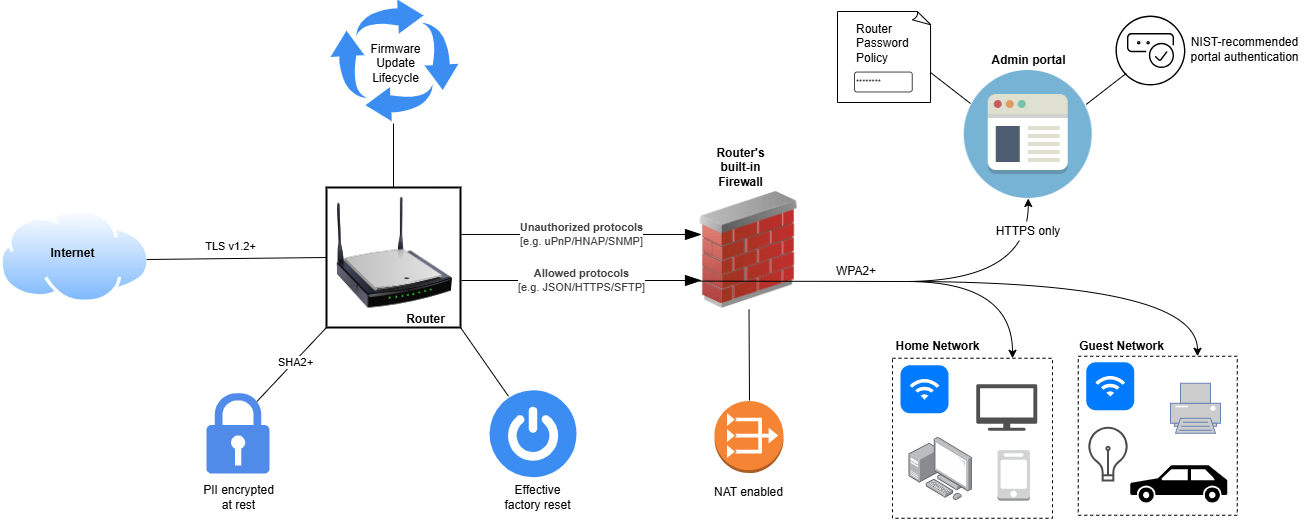

The diagram above was exported from draw.io. Its source (the exported page's mxGraphModel, read from the mxfile embedded in the PNG):
<mxGraphModel dx="3155" dy="868" grid="0" gridSize="10" guides="1" tooltips="1" connect="1" arrows="1" fold="1" page="0" pageScale="1" pageWidth="827" pageHeight="1169" background="none" math="1" shadow="0">
  <root>
    <mxCell id="X5NqExCQtvZxIxQ7pmgY-0" />
    <mxCell id="1" parent="X5NqExCQtvZxIxQ7pmgY-0" />
    <mxCell id="-uR6cY9jI7Pg-GlhvNe3-29" value="" style="whiteSpace=wrap;html=1;aspect=fixed;dashed=1;fillColor=none;" parent="1" vertex="1">
      <mxGeometry x="-674" y="496.77" width="160" height="160" as="geometry" />
    </mxCell>
    <mxCell id="-uR6cY9jI7Pg-GlhvNe3-31" value="" style="whiteSpace=wrap;html=1;aspect=fixed;dashed=1;fillColor=none;" parent="1" vertex="1">
      <mxGeometry x="-488.25" y="494.7699999999999" width="159" height="159" as="geometry" />
    </mxCell>
    <mxCell id="-uR6cY9jI7Pg-GlhvNe3-1" value="" style="image;html=1;image=img/lib/clip_art/networking/Wireless_Router_N_128x128.png;imageBorder=none;strokeWidth=2;perimeterSpacing=0;imageBackground=none;" parent="1" vertex="1">
      <mxGeometry x="-1230" y="333" width="116" height="116" as="geometry" />
    </mxCell>
    <mxCell id="-uR6cY9jI7Pg-GlhvNe3-2" value="" style="image;html=1;image=img/lib/clip_art/networking/Firewall_02_128x128.png" parent="1" vertex="1">
      <mxGeometry x="-876" y="330" width="117" height="117" as="geometry" />
    </mxCell>
    <mxCell id="-uR6cY9jI7Pg-GlhvNe3-3" value="" style="image;points=[];aspect=fixed;html=1;align=center;shadow=0;dashed=0;image=img/lib/allied_telesis/computer_and_terminals/Personal_Computer_with_Server.svg;" parent="1" vertex="1">
      <mxGeometry x="-657.5" y="575.77" width="63.4" height="63.4" as="geometry" />
    </mxCell>
    <mxCell id="-uR6cY9jI7Pg-GlhvNe3-4" value="" style="sketch=0;pointerEvents=1;shadow=0;dashed=0;html=1;strokeColor=none;fillColor=#505050;labelPosition=center;verticalLabelPosition=bottom;verticalAlign=top;outlineConnect=0;align=center;shape=mxgraph.office.devices.tv;" parent="1" vertex="1">
      <mxGeometry x="-590.25" y="522.77" width="61" height="46.53" as="geometry" />
    </mxCell>
    <mxCell id="-uR6cY9jI7Pg-GlhvNe3-5" value="" style="outlineConnect=0;dashed=0;verticalLabelPosition=bottom;verticalAlign=top;align=center;html=1;shape=mxgraph.aws3.mobile_client;fillColor=#D2D3D3;gradientColor=none;" parent="1" vertex="1">
      <mxGeometry x="-569" y="588.61" width="32.5" height="50.56" as="geometry" />
    </mxCell>
    <mxCell id="-uR6cY9jI7Pg-GlhvNe3-7" value="" style="image;aspect=fixed;perimeter=ellipsePerimeter;html=1;align=center;shadow=0;dashed=0;spacingTop=3;image=img/lib/active_directory/internet_cloud.svg;" parent="1" vertex="1">
      <mxGeometry x="-1566.89" y="347" width="150.79" height="95" as="geometry" />
    </mxCell>
    <mxCell id="-uR6cY9jI7Pg-GlhvNe3-9" value="" style="fontColor=#0066CC;verticalAlign=top;verticalLabelPosition=bottom;labelPosition=center;align=center;html=1;outlineConnect=0;fillColor=#CCCCCC;strokeColor=#6881B3;gradientColor=none;gradientDirection=north;strokeWidth=2;shape=mxgraph.networks.printer;" parent="1" vertex="1">
      <mxGeometry x="-396" y="521.77" width="50" height="50" as="geometry" />
    </mxCell>
    <mxCell id="-uR6cY9jI7Pg-GlhvNe3-12" value="" style="shape=mxgraph.signs.transportation.car_3;html=1;pointerEvents=1;fillColor=#000000;strokeColor=none;verticalLabelPosition=bottom;verticalAlign=top;align=center;" parent="1" vertex="1">
      <mxGeometry x="-436.25" y="603.77" width="97" height="37.24" as="geometry" />
    </mxCell>
    <mxCell id="-uR6cY9jI7Pg-GlhvNe3-13" value="" style="html=1;verticalLabelPosition=bottom;align=center;labelBackgroundColor=#ffffff;verticalAlign=top;strokeWidth=2;strokeColor=#4D4D4D;shadow=0;dashed=0;shape=mxgraph.ios7.icons.lightbulb;" parent="1" vertex="1">
      <mxGeometry x="-478.75" y="566.3" width="40.5" height="52.76" as="geometry" />
    </mxCell>
    <object placeholders="1" c4Type="Relationship" c4Technology="e.g. uPnP/HNAP/SNMP" c4Description="Unauthorized protocols" label="&lt;div style=&quot;text-align: left&quot;&gt;&lt;div style=&quot;text-align: center&quot;&gt;&lt;b&gt;%c4Description%&lt;/b&gt;&lt;/div&gt;&lt;div style=&quot;text-align: center&quot;&gt;[%c4Technology%]&lt;/div&gt;&lt;/div&gt;" id="-uR6cY9jI7Pg-GlhvNe3-15">
      <mxCell style="endArrow=blockThin;html=1;fontSize=11;fontColor=#404040;strokeWidth=1;endFill=1;strokeColor=light-dark(#000000, #7d7d7d);elbow=vertical;metaEdit=1;endSize=14;startSize=14;jumpStyle=arc;jumpSize=16;rounded=0;edgeStyle=orthogonalEdgeStyle;" parent="1" edge="1">
        <mxGeometry width="240" relative="1" as="geometry">
          <mxPoint x="-1105" y="372.97" as="sourcePoint" />
          <mxPoint x="-865" y="372.97" as="targetPoint" />
          <mxPoint as="offset" />
        </mxGeometry>
      </mxCell>
    </object>
    <object placeholders="1" c4Type="Relationship" c4Technology="e.g. JSON/HTTPS/SFTP" c4Description="Allowed protocols" label="&lt;div style=&quot;text-align: left&quot;&gt;&lt;div style=&quot;text-align: center&quot;&gt;&lt;b&gt;%c4Description%&lt;/b&gt;&lt;/div&gt;&lt;div style=&quot;text-align: center&quot;&gt;[%c4Technology%]&lt;/div&gt;&lt;/div&gt;" id="-uR6cY9jI7Pg-GlhvNe3-24">
      <mxCell style="endArrow=blockThin;html=1;fontSize=11;fontColor=#404040;strokeWidth=1;endFill=1;strokeColor=light-dark(#000000,#7D7D7D);elbow=vertical;metaEdit=1;endSize=14;startSize=14;jumpStyle=arc;jumpSize=16;rounded=0;edgeStyle=orthogonalEdgeStyle;" parent="1" edge="1">
        <mxGeometry width="240" relative="1" as="geometry">
          <mxPoint x="-1105" y="419" as="sourcePoint" />
          <mxPoint x="-865" y="419" as="targetPoint" />
        </mxGeometry>
      </mxCell>
    </object>
    <mxCell id="-uR6cY9jI7Pg-GlhvNe3-28" value="" style="endArrow=none;html=1;rounded=0;exitX=-0.002;exitY=0.33;exitDx=0;exitDy=0;exitPerimeter=0;" parent="1" edge="1">
      <mxGeometry width="50" height="50" relative="1" as="geometry">
        <mxPoint x="-867.0039999999999" y="419.6099999999999" as="sourcePoint" />
        <mxPoint x="-662.77" y="420" as="targetPoint" />
      </mxGeometry>
    </mxCell>
    <mxCell id="-uR6cY9jI7Pg-GlhvNe3-32" value="" style="sketch=0;html=1;aspect=fixed;strokeColor=none;shadow=0;fillColor=#3B8DF1;verticalAlign=top;labelPosition=center;verticalLabelPosition=bottom;shape=mxgraph.gcp2.arrows_system" parent="1" vertex="1">
      <mxGeometry x="-1236" y="138.07" width="128" height="121.6" as="geometry" />
    </mxCell>
    <mxCell id="-uR6cY9jI7Pg-GlhvNe3-33" value="" style="endArrow=none;html=1;rounded=0;entryX=0;entryY=0.5;entryDx=0;entryDy=0;" parent="1" edge="1" target="VxfJjLKubnG-8QOPVBcM-112">
      <mxGeometry width="50" height="50" relative="1" as="geometry">
        <mxPoint x="-1420" y="398" as="sourcePoint" />
        <mxPoint x="-1281" y="398" as="targetPoint" />
      </mxGeometry>
    </mxCell>
    <mxCell id="-uR6cY9jI7Pg-GlhvNe3-34" value="TLS v1.2+" style="edgeLabel;html=1;align=center;verticalAlign=middle;resizable=0;points=[];" parent="-uR6cY9jI7Pg-GlhvNe3-33" vertex="1" connectable="0">
      <mxGeometry x="-0.2852" y="-1" relative="1" as="geometry">
        <mxPoint x="19" y="-14" as="offset" />
      </mxGeometry>
    </mxCell>
    <mxCell id="-uR6cY9jI7Pg-GlhvNe3-35" value="" style="whiteSpace=wrap;html=1;shape=mxgraph.basic.document;fillColor=none;" parent="1" vertex="1">
      <mxGeometry x="-729" y="150" width="94" height="91" as="geometry" />
    </mxCell>
    <mxCell id="-uR6cY9jI7Pg-GlhvNe3-36" value="&lt;div&gt;Firmware&lt;/div&gt;&lt;div&gt;Update&lt;/div&gt;&lt;div&gt;Lifecycle&lt;/div&gt;" style="text;html=1;align=center;verticalAlign=middle;resizable=0;points=[];autosize=1;strokeColor=none;fillColor=none;" parent="1" vertex="1">
      <mxGeometry x="-1205.5" y="174.07" width="68" height="55" as="geometry" />
    </mxCell>
    <mxCell id="-uR6cY9jI7Pg-GlhvNe3-40" value="" style="html=1;strokeWidth=1;shadow=0;dashed=0;shape=mxgraph.ios7.misc.wifi;fillColor=#007AFF;strokeColor=none;buttonText=;strokeColor2=#222222;fontColor=#222222;fontSize=8;verticalLabelPosition=bottom;verticalAlign=top;align=center;sketch=0;" parent="1" vertex="1">
      <mxGeometry x="-666" y="503.77" width="48" height="48" as="geometry" />
    </mxCell>
    <mxCell id="-uR6cY9jI7Pg-GlhvNe3-41" value="" style="html=1;strokeWidth=1;shadow=0;dashed=0;shape=mxgraph.ios7.misc.wifi;fillColor=#007AFF;strokeColor=none;buttonText=;strokeColor2=#222222;fontColor=#222222;fontSize=8;verticalLabelPosition=bottom;verticalAlign=top;align=center;sketch=0;" parent="1" vertex="1">
      <mxGeometry x="-480.25" y="500.7699999999999" width="48" height="48" as="geometry" />
    </mxCell>
    <mxCell id="-uR6cY9jI7Pg-GlhvNe3-42" value="Guest Network" style="text;html=1;align=center;verticalAlign=middle;resizable=0;points=[];autosize=1;strokeColor=none;fillColor=none;fontStyle=1" parent="1" vertex="1">
      <mxGeometry x="-493" y="471.7699999999999" width="97" height="26" as="geometry" />
    </mxCell>
    <mxCell id="-uR6cY9jI7Pg-GlhvNe3-43" value="Home Network" style="text;html=1;align=center;verticalAlign=middle;resizable=0;points=[];autosize=1;strokeColor=none;fillColor=none;fontStyle=1" parent="1" vertex="1">
      <mxGeometry x="-677" y="471.77" width="97" height="26" as="geometry" />
    </mxCell>
    <mxCell id="-uR6cY9jI7Pg-GlhvNe3-46" value="********" style="strokeWidth=1;html=1;shadow=0;dashed=0;shape=mxgraph.ios.iTextInput;strokeColor=#444444;align=left;buttonText=;fontSize=8;whiteSpace=wrap;" parent="1" vertex="1">
      <mxGeometry x="-712" y="210.56" width="57.75" height="19.91" as="geometry" />
    </mxCell>
    <mxCell id="-uR6cY9jI7Pg-GlhvNe3-47" value="Router" style="text;html=1;align=center;verticalAlign=middle;resizable=0;points=[];autosize=1;strokeColor=none;fillColor=none;fontStyle=1" parent="1" vertex="1">
      <mxGeometry x="-1168" y="445" width="54" height="26" as="geometry" />
    </mxCell>
    <mxCell id="-uR6cY9jI7Pg-GlhvNe3-48" value="Internet" style="text;html=1;align=center;verticalAlign=middle;resizable=0;points=[];autosize=1;strokeColor=none;fillColor=none;fontStyle=1" parent="1" vertex="1">
      <mxGeometry x="-1523.89" y="379" width="59" height="26" as="geometry" />
    </mxCell>
    <mxCell id="-uR6cY9jI7Pg-GlhvNe3-49" value="Router's&lt;div&gt;built-in&lt;br&gt;&lt;div&gt;Firewall&lt;/div&gt;&lt;/div&gt;" style="text;html=1;align=center;verticalAlign=middle;resizable=0;points=[];autosize=1;strokeColor=none;fillColor=none;fontStyle=1" parent="1" vertex="1">
      <mxGeometry x="-857" y="278" width="62" height="55" as="geometry" />
    </mxCell>
    <mxCell id="VxfJjLKubnG-8QOPVBcM-7" value="Router&lt;br&gt;Password&amp;nbsp;&lt;div&gt;&lt;span style=&quot;background-color: transparent; color: light-dark(rgb(0, 0, 0), rgb(255, 255, 255));&quot;&gt;Policy&lt;/span&gt;&lt;/div&gt;" style="text;strokeColor=none;align=left;fillColor=none;html=1;verticalAlign=middle;whiteSpace=wrap;rounded=0;" vertex="1" parent="1">
      <mxGeometry x="-712" y="167.07000000000005" width="60" height="30" as="geometry" />
    </mxCell>
    <mxCell id="VxfJjLKubnG-8QOPVBcM-102" value="WPA2+" style="text;strokeColor=none;align=center;fillColor=none;html=1;verticalAlign=middle;whiteSpace=wrap;rounded=0;" vertex="1" parent="1">
      <mxGeometry x="-739.77" y="395" width="60" height="30" as="geometry" />
    </mxCell>
    <mxCell id="VxfJjLKubnG-8QOPVBcM-104" value="" style="shape=image;html=1;verticalAlign=top;verticalLabelPosition=bottom;labelBackgroundColor=#ffffff;imageAspect=0;aspect=fixed;image=https://cdn2.iconfinder.com/data/icons/circle-icons-1/64/browser-128.png" vertex="1" parent="1">
      <mxGeometry x="-602.25" y="209" width="128" height="128" as="geometry" />
    </mxCell>
    <mxCell id="VxfJjLKubnG-8QOPVBcM-105" value="" style="sketch=0;aspect=fixed;pointerEvents=1;shadow=0;dashed=0;html=1;strokeColor=none;labelPosition=center;verticalLabelPosition=bottom;verticalAlign=top;align=center;fillColor=light-dark(#518bea, #bfd3ff);shape=mxgraph.mscae.enterprise.lock" vertex="1" parent="1">
      <mxGeometry x="-1360.09" y="531.06" width="63.18" height="81" as="geometry" />
    </mxCell>
    <mxCell id="VxfJjLKubnG-8QOPVBcM-106" value="&lt;div&gt;PII encrypted&lt;/div&gt;&lt;div&gt;at rest&lt;/div&gt;" style="text;html=1;align=center;verticalAlign=middle;resizable=0;points=[];autosize=1;strokeColor=none;fillColor=none;" vertex="1" parent="1">
      <mxGeometry x="-1373" y="615.77" width="89" height="41" as="geometry" />
    </mxCell>
    <mxCell id="VxfJjLKubnG-8QOPVBcM-108" value="" style="endArrow=none;html=1;rounded=0;exitX=0;exitY=1;exitDx=0;exitDy=0;entryX=0.8;entryY=0.11;entryDx=0;entryDy=0;entryPerimeter=0;" edge="1" parent="1" source="VxfJjLKubnG-8QOPVBcM-112" target="VxfJjLKubnG-8QOPVBcM-105">
      <mxGeometry width="50" height="50" relative="1" as="geometry">
        <mxPoint x="-1181" y="486" as="sourcePoint" />
        <mxPoint x="-1173" y="543" as="targetPoint" />
      </mxGeometry>
    </mxCell>
    <mxCell id="VxfJjLKubnG-8QOPVBcM-109" value="SHA2+" style="edgeLabel;html=1;align=center;verticalAlign=middle;resizable=0;points=[];" vertex="1" connectable="0" parent="VxfJjLKubnG-8QOPVBcM-108">
      <mxGeometry x="-0.2852" y="-1" relative="1" as="geometry">
        <mxPoint x="-6" y="9" as="offset" />
      </mxGeometry>
    </mxCell>
    <mxCell id="VxfJjLKubnG-8QOPVBcM-110" value="" style="endArrow=none;html=1;rounded=0;entryX=0.5;entryY=0;entryDx=0;entryDy=0;" edge="1" parent="1" target="VxfJjLKubnG-8QOPVBcM-112">
      <mxGeometry width="50" height="50" relative="1" as="geometry">
        <mxPoint x="-1173" y="262" as="sourcePoint" />
        <mxPoint x="-1134" y="275" as="targetPoint" />
      </mxGeometry>
    </mxCell>
    <mxCell id="VxfJjLKubnG-8QOPVBcM-112" value="" style="whiteSpace=wrap;html=1;fillColor=none;strokeWidth=2;" vertex="1" parent="1">
      <mxGeometry x="-1240" y="326" width="134" height="140" as="geometry" />
    </mxCell>
    <mxCell id="VxfJjLKubnG-8QOPVBcM-114" value="" style="sketch=0;html=1;aspect=fixed;strokeColor=none;shadow=0;fillColor=#3B8DF1;verticalAlign=top;labelPosition=center;verticalLabelPosition=bottom;shape=mxgraph.gcp2.a7_power" vertex="1" parent="1">
      <mxGeometry x="-1077" y="528.77" width="87" height="87" as="geometry" />
    </mxCell>
    <mxCell id="VxfJjLKubnG-8QOPVBcM-115" value="" style="endArrow=none;html=1;rounded=0;exitX=1;exitY=1;exitDx=0;exitDy=0;entryX=0.218;entryY=0.069;entryDx=0;entryDy=0;entryPerimeter=0;" edge="1" parent="1" source="VxfJjLKubnG-8QOPVBcM-112" target="VxfJjLKubnG-8QOPVBcM-114">
      <mxGeometry width="50" height="50" relative="1" as="geometry">
        <mxPoint x="-1125" y="491.53" as="sourcePoint" />
        <mxPoint x="-1195" y="565.53" as="targetPoint" />
      </mxGeometry>
    </mxCell>
    <mxCell id="VxfJjLKubnG-8QOPVBcM-117" value="&lt;div&gt;Effective&lt;/div&gt;&lt;div&gt;factory reset&lt;/div&gt;" style="text;html=1;align=center;verticalAlign=middle;resizable=0;points=[];autosize=1;strokeColor=none;fillColor=none;" vertex="1" parent="1">
      <mxGeometry x="-1071" y="615.77" width="84" height="41" as="geometry" />
    </mxCell>
    <mxCell id="VxfJjLKubnG-8QOPVBcM-119" value="NIST-recommended&lt;div&gt;portal authentication&lt;/div&gt;" style="text;html=1;align=center;verticalAlign=middle;resizable=0;points=[];autosize=1;strokeColor=none;fillColor=none;" vertex="1" parent="1">
      <mxGeometry x="-385" y="167.07" width="126" height="41" as="geometry" />
    </mxCell>
    <mxCell id="VxfJjLKubnG-8QOPVBcM-120" value="Admin portal" style="text;html=1;align=center;verticalAlign=middle;resizable=0;points=[];autosize=1;strokeColor=none;fillColor=none;fontStyle=1" vertex="1" parent="1">
      <mxGeometry x="-580.75" y="185.87" width="85" height="26" as="geometry" />
    </mxCell>
    <mxCell id="VxfJjLKubnG-8QOPVBcM-121" value="" style="sketch=0;verticalLabelPosition=bottom;sketch=0;aspect=fixed;html=1;verticalAlign=top;strokeColor=none;fillColor=#000000;align=center;outlineConnect=0;pointerEvents=1;shape=mxgraph.citrix2.authentication_mfa;" vertex="1" parent="1">
      <mxGeometry x="-451" y="154" width="69.93" height="69.93" as="geometry" />
    </mxCell>
    <mxCell id="VxfJjLKubnG-8QOPVBcM-122" value="" style="endArrow=classic;html=1;rounded=0;entryX=0.5;entryY=1;entryDx=0;entryDy=0;edgeStyle=orthogonalEdgeStyle;curved=1;" edge="1" parent="1" target="VxfJjLKubnG-8QOPVBcM-104">
      <mxGeometry width="50" height="50" relative="1" as="geometry">
        <mxPoint x="-664" y="420" as="sourcePoint" />
        <mxPoint x="-350" y="370" as="targetPoint" />
      </mxGeometry>
    </mxCell>
    <mxCell id="VxfJjLKubnG-8QOPVBcM-123" value="HTTPS only" style="text;strokeColor=none;align=center;fillColor=default;html=1;verticalAlign=middle;whiteSpace=wrap;rounded=0;" vertex="1" parent="1">
      <mxGeometry x="-578.25" y="360" width="80" height="19" as="geometry" />
    </mxCell>
    <mxCell id="VxfJjLKubnG-8QOPVBcM-125" value="" style="endArrow=classic;html=1;rounded=0;entryX=0.75;entryY=0;entryDx=0;entryDy=0;edgeStyle=orthogonalEdgeStyle;curved=1;" edge="1" parent="1" target="-uR6cY9jI7Pg-GlhvNe3-29">
      <mxGeometry width="50" height="50" relative="1" as="geometry">
        <mxPoint x="-660" y="420" as="sourcePoint" />
        <mxPoint x="-337" y="375" as="targetPoint" />
        <Array as="points">
          <mxPoint x="-554" y="420" />
        </Array>
      </mxGeometry>
    </mxCell>
    <mxCell id="VxfJjLKubnG-8QOPVBcM-126" value="" style="endArrow=classic;html=1;rounded=0;entryX=0.75;entryY=0;entryDx=0;entryDy=0;edgeStyle=orthogonalEdgeStyle;curved=1;" edge="1" parent="1" target="-uR6cY9jI7Pg-GlhvNe3-31">
      <mxGeometry width="50" height="50" relative="1" as="geometry">
        <mxPoint x="-655" y="420" as="sourcePoint" />
        <mxPoint x="-249" y="343" as="targetPoint" />
        <Array as="points">
          <mxPoint x="-655" y="421" />
          <mxPoint x="-369" y="421" />
        </Array>
      </mxGeometry>
    </mxCell>
    <mxCell id="VxfJjLKubnG-8QOPVBcM-127" value="" style="endArrow=none;html=1;rounded=0;" edge="1" parent="1">
      <mxGeometry width="50" height="50" relative="1" as="geometry">
        <mxPoint x="-596" y="242" as="sourcePoint" />
        <mxPoint x="-636" y="211" as="targetPoint" />
      </mxGeometry>
    </mxCell>
    <mxCell id="VxfJjLKubnG-8QOPVBcM-128" value="" style="endArrow=none;html=1;rounded=0;" edge="1" parent="1">
      <mxGeometry width="50" height="50" relative="1" as="geometry">
        <mxPoint x="-480.25" y="242.87" as="sourcePoint" />
        <mxPoint x="-440.25" y="211.87" as="targetPoint" />
      </mxGeometry>
    </mxCell>
    <mxCell id="VxfJjLKubnG-8QOPVBcM-131" value="" style="outlineConnect=0;dashed=0;verticalLabelPosition=bottom;verticalAlign=top;align=center;html=1;shape=mxgraph.aws3.vpc_nat_gateway;fillColor=#F58534;gradientColor=none;" vertex="1" parent="1">
      <mxGeometry x="-852" y="539.55" width="69" height="72" as="geometry" />
    </mxCell>
    <mxCell id="VxfJjLKubnG-8QOPVBcM-132" value="NAT enabled" style="text;strokeColor=none;align=center;fillColor=none;html=1;verticalAlign=middle;whiteSpace=wrap;rounded=0;" vertex="1" parent="1">
      <mxGeometry x="-855" y="615.8199999999999" width="75" height="30" as="geometry" />
    </mxCell>
    <mxCell id="VxfJjLKubnG-8QOPVBcM-133" value="" style="endArrow=none;html=1;rounded=0;exitX=0.5;exitY=1;exitDx=0;exitDy=0;" edge="1" parent="1">
      <mxGeometry width="50" height="50" relative="1" as="geometry">
        <mxPoint x="-817.5" y="448" as="sourcePoint" />
        <mxPoint x="-817" y="539" as="targetPoint" />
      </mxGeometry>
    </mxCell>
  </root>
</mxGraphModel>